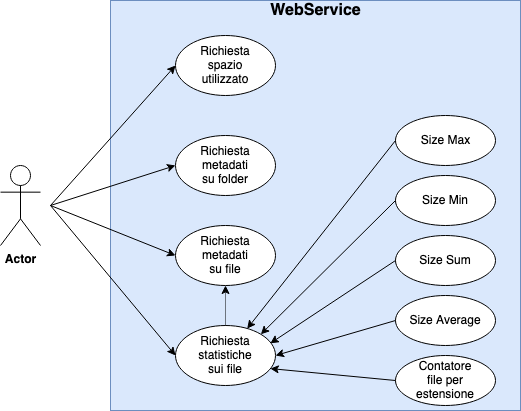

The diagram above was exported from draw.io. Its source (the exported page's mxGraphModel, read from the mxfile embedded in the PNG):
<mxGraphModel dx="827" dy="499" grid="1" gridSize="10" guides="1" tooltips="1" connect="1" arrows="1" fold="1" page="1" pageScale="1" pageWidth="827" pageHeight="1169" math="0" shadow="0">
  <root>
    <mxCell id="9KgdPtLp-D1211AMY2Ai-0" />
    <mxCell id="9KgdPtLp-D1211AMY2Ai-1" parent="9KgdPtLp-D1211AMY2Ai-0" />
    <mxCell id="ShQ7rnFdUeSHDuc2vk33-0" value="Actor" style="shape=umlActor;verticalLabelPosition=bottom;verticalAlign=top;html=1;fontStyle=1;" vertex="1" parent="9KgdPtLp-D1211AMY2Ai-1">
      <mxGeometry x="120" y="320" width="40" height="80" as="geometry" />
    </mxCell>
    <mxCell id="ShQ7rnFdUeSHDuc2vk33-2" value="" style="whiteSpace=wrap;html=1;aspect=fixed;fillColor=#dae8fc;strokeColor=#6c8ebf;" vertex="1" parent="9KgdPtLp-D1211AMY2Ai-1">
      <mxGeometry x="230" y="155" width="410" height="410" as="geometry" />
    </mxCell>
    <mxCell id="ShQ7rnFdUeSHDuc2vk33-3" value="&lt;b style=&quot;font-size: 16px;&quot;&gt;WebService&lt;/b&gt;" style="text;html=1;align=center;verticalAlign=middle;resizable=0;points=[];autosize=1;fontSize=16;" vertex="1" parent="9KgdPtLp-D1211AMY2Ai-1">
      <mxGeometry x="380" y="155" width="110" height="20" as="geometry" />
    </mxCell>
    <mxCell id="ShQ7rnFdUeSHDuc2vk33-4" value="" style="ellipse;whiteSpace=wrap;html=1;" vertex="1" parent="9KgdPtLp-D1211AMY2Ai-1">
      <mxGeometry x="295" y="190" width="100" height="60" as="geometry" />
    </mxCell>
    <mxCell id="ShQ7rnFdUeSHDuc2vk33-5" value="Richiesta spazio utilizzato" style="text;html=1;strokeColor=none;fillColor=none;align=center;verticalAlign=middle;whiteSpace=wrap;rounded=0;" vertex="1" parent="9KgdPtLp-D1211AMY2Ai-1">
      <mxGeometry x="325" y="210" width="40" height="20" as="geometry" />
    </mxCell>
    <mxCell id="ShQ7rnFdUeSHDuc2vk33-7" value="" style="ellipse;whiteSpace=wrap;html=1;" vertex="1" parent="9KgdPtLp-D1211AMY2Ai-1">
      <mxGeometry x="295" y="290" width="100" height="60" as="geometry" />
    </mxCell>
    <mxCell id="ShQ7rnFdUeSHDuc2vk33-8" value="Richiesta metadati su folder" style="text;html=1;strokeColor=none;fillColor=none;align=center;verticalAlign=middle;whiteSpace=wrap;rounded=0;" vertex="1" parent="9KgdPtLp-D1211AMY2Ai-1">
      <mxGeometry x="325" y="310" width="40" height="20" as="geometry" />
    </mxCell>
    <mxCell id="ShQ7rnFdUeSHDuc2vk33-9" value="" style="ellipse;whiteSpace=wrap;html=1;" vertex="1" parent="9KgdPtLp-D1211AMY2Ai-1">
      <mxGeometry x="295" y="380" width="100" height="60" as="geometry" />
    </mxCell>
    <mxCell id="ShQ7rnFdUeSHDuc2vk33-10" value="" style="ellipse;whiteSpace=wrap;html=1;" vertex="1" parent="9KgdPtLp-D1211AMY2Ai-1">
      <mxGeometry x="295" y="480" width="100" height="60" as="geometry" />
    </mxCell>
    <mxCell id="ShQ7rnFdUeSHDuc2vk33-13" value="Richiesta metadati su file" style="text;html=1;strokeColor=none;fillColor=none;align=center;verticalAlign=middle;whiteSpace=wrap;rounded=0;" vertex="1" parent="9KgdPtLp-D1211AMY2Ai-1">
      <mxGeometry x="325" y="400" width="40" height="20" as="geometry" />
    </mxCell>
    <mxCell id="ShQ7rnFdUeSHDuc2vk33-14" value="&lt;div&gt;Richiesta statistiche sui file&lt;/div&gt;" style="text;html=1;strokeColor=none;fillColor=none;align=center;verticalAlign=middle;whiteSpace=wrap;rounded=0;" vertex="1" parent="9KgdPtLp-D1211AMY2Ai-1">
      <mxGeometry x="325" y="500" width="40" height="20" as="geometry" />
    </mxCell>
    <mxCell id="ShQ7rnFdUeSHDuc2vk33-18" value="" style="endArrow=classic;html=1;entryX=0;entryY=0.5;entryDx=0;entryDy=0;" edge="1" parent="9KgdPtLp-D1211AMY2Ai-1" target="ShQ7rnFdUeSHDuc2vk33-10">
      <mxGeometry width="50" height="50" relative="1" as="geometry">
        <mxPoint x="170" y="360" as="sourcePoint" />
        <mxPoint x="220" y="340" as="targetPoint" />
      </mxGeometry>
    </mxCell>
    <mxCell id="ShQ7rnFdUeSHDuc2vk33-19" value="" style="endArrow=classic;html=1;entryX=0;entryY=0.5;entryDx=0;entryDy=0;" edge="1" parent="9KgdPtLp-D1211AMY2Ai-1" target="ShQ7rnFdUeSHDuc2vk33-4">
      <mxGeometry width="50" height="50" relative="1" as="geometry">
        <mxPoint x="170" y="360" as="sourcePoint" />
        <mxPoint x="202.5" y="310" as="targetPoint" />
      </mxGeometry>
    </mxCell>
    <mxCell id="ShQ7rnFdUeSHDuc2vk33-20" value="" style="endArrow=classic;html=1;entryX=0;entryY=0.5;entryDx=0;entryDy=0;" edge="1" parent="9KgdPtLp-D1211AMY2Ai-1" target="ShQ7rnFdUeSHDuc2vk33-7">
      <mxGeometry width="50" height="50" relative="1" as="geometry">
        <mxPoint x="170" y="360" as="sourcePoint" />
        <mxPoint x="305" y="230" as="targetPoint" />
      </mxGeometry>
    </mxCell>
    <mxCell id="ShQ7rnFdUeSHDuc2vk33-21" value="" style="endArrow=classic;html=1;entryX=0;entryY=0.5;entryDx=0;entryDy=0;" edge="1" parent="9KgdPtLp-D1211AMY2Ai-1" target="ShQ7rnFdUeSHDuc2vk33-9">
      <mxGeometry width="50" height="50" relative="1" as="geometry">
        <mxPoint x="170" y="360" as="sourcePoint" />
        <mxPoint x="305" y="330" as="targetPoint" />
      </mxGeometry>
    </mxCell>
    <mxCell id="ShQ7rnFdUeSHDuc2vk33-24" value="" style="ellipse;whiteSpace=wrap;html=1;" vertex="1" parent="9KgdPtLp-D1211AMY2Ai-1">
      <mxGeometry x="515" y="510" width="100" height="50" as="geometry" />
    </mxCell>
    <mxCell id="ShQ7rnFdUeSHDuc2vk33-25" value="Size Average" style="ellipse;whiteSpace=wrap;html=1;" vertex="1" parent="9KgdPtLp-D1211AMY2Ai-1">
      <mxGeometry x="515" y="450" width="100" height="50" as="geometry" />
    </mxCell>
    <mxCell id="ShQ7rnFdUeSHDuc2vk33-26" value="Size Min" style="ellipse;whiteSpace=wrap;html=1;" vertex="1" parent="9KgdPtLp-D1211AMY2Ai-1">
      <mxGeometry x="515" y="330" width="100" height="50" as="geometry" />
    </mxCell>
    <mxCell id="ShQ7rnFdUeSHDuc2vk33-27" value="" style="ellipse;whiteSpace=wrap;html=1;" vertex="1" parent="9KgdPtLp-D1211AMY2Ai-1">
      <mxGeometry x="515" y="270" width="100" height="50" as="geometry" />
    </mxCell>
    <mxCell id="ShQ7rnFdUeSHDuc2vk33-28" value="" style="endArrow=classic;html=1;exitX=0;exitY=0.5;exitDx=0;exitDy=0;entryX=0.717;entryY=0.052;entryDx=0;entryDy=0;entryPerimeter=0;" edge="1" parent="9KgdPtLp-D1211AMY2Ai-1" source="ShQ7rnFdUeSHDuc2vk33-27" target="ShQ7rnFdUeSHDuc2vk33-10">
      <mxGeometry width="50" height="50" relative="1" as="geometry">
        <mxPoint x="390" y="390" as="sourcePoint" />
        <mxPoint x="389" y="480" as="targetPoint" />
      </mxGeometry>
    </mxCell>
    <mxCell id="ShQ7rnFdUeSHDuc2vk33-29" value="" style="endArrow=classic;html=1;exitX=0;exitY=0.5;exitDx=0;exitDy=0;entryX=1;entryY=0;entryDx=0;entryDy=0;" edge="1" parent="9KgdPtLp-D1211AMY2Ai-1" source="ShQ7rnFdUeSHDuc2vk33-26" target="ShQ7rnFdUeSHDuc2vk33-10">
      <mxGeometry width="50" height="50" relative="1" as="geometry">
        <mxPoint x="525" y="305" as="sourcePoint" />
        <mxPoint x="400" y="490" as="targetPoint" />
      </mxGeometry>
    </mxCell>
    <mxCell id="ShQ7rnFdUeSHDuc2vk33-30" value="" style="endArrow=classic;html=1;exitX=0;exitY=0.5;exitDx=0;exitDy=0;entryX=1;entryY=0.5;entryDx=0;entryDy=0;" edge="1" parent="9KgdPtLp-D1211AMY2Ai-1" source="ShQ7rnFdUeSHDuc2vk33-25" target="ShQ7rnFdUeSHDuc2vk33-10">
      <mxGeometry width="50" height="50" relative="1" as="geometry">
        <mxPoint x="525" y="365" as="sourcePoint" />
        <mxPoint x="410" y="500" as="targetPoint" />
      </mxGeometry>
    </mxCell>
    <mxCell id="ShQ7rnFdUeSHDuc2vk33-31" value="" style="endArrow=classic;html=1;exitX=0;exitY=0.5;exitDx=0;exitDy=0;entryX=0.948;entryY=0.718;entryDx=0;entryDy=0;entryPerimeter=0;" edge="1" parent="9KgdPtLp-D1211AMY2Ai-1" source="ShQ7rnFdUeSHDuc2vk33-24" target="ShQ7rnFdUeSHDuc2vk33-10">
      <mxGeometry width="50" height="50" relative="1" as="geometry">
        <mxPoint x="525" y="425" as="sourcePoint" />
        <mxPoint x="399" y="504" as="targetPoint" />
      </mxGeometry>
    </mxCell>
    <mxCell id="ShQ7rnFdUeSHDuc2vk33-32" value="" style="endArrow=classic;html=1;exitX=0.5;exitY=0;exitDx=0;exitDy=0;dashed=1;dashPattern=1 1;" edge="1" parent="9KgdPtLp-D1211AMY2Ai-1" source="ShQ7rnFdUeSHDuc2vk33-10" target="ShQ7rnFdUeSHDuc2vk33-9">
      <mxGeometry width="50" height="50" relative="1" as="geometry">
        <mxPoint x="380" y="400" as="sourcePoint" />
        <mxPoint x="430" y="350" as="targetPoint" />
      </mxGeometry>
    </mxCell>
    <mxCell id="ShQ7rnFdUeSHDuc2vk33-34" value="&lt;div&gt;Size Max&lt;/div&gt;" style="text;html=1;align=center;verticalAlign=middle;resizable=0;points=[];autosize=1;" vertex="1" parent="9KgdPtLp-D1211AMY2Ai-1">
      <mxGeometry x="535" y="285" width="60" height="20" as="geometry" />
    </mxCell>
    <mxCell id="ShQ7rnFdUeSHDuc2vk33-23" value="Contatore file per estensione" style="text;html=1;strokeColor=none;fillColor=none;align=center;verticalAlign=middle;whiteSpace=wrap;rounded=0;" vertex="1" parent="9KgdPtLp-D1211AMY2Ai-1">
      <mxGeometry x="545" y="525" width="40" height="20" as="geometry" />
    </mxCell>
    <mxCell id="sYaaU4CYRnPABRmPClzu-0" value="Size Sum" style="ellipse;whiteSpace=wrap;html=1;" vertex="1" parent="9KgdPtLp-D1211AMY2Ai-1">
      <mxGeometry x="515" y="390" width="100" height="50" as="geometry" />
    </mxCell>
    <mxCell id="sYaaU4CYRnPABRmPClzu-1" value="" style="endArrow=classic;html=1;exitX=0;exitY=0.5;exitDx=0;exitDy=0;entryX=0.948;entryY=0.297;entryDx=0;entryDy=0;entryPerimeter=0;" edge="1" parent="9KgdPtLp-D1211AMY2Ai-1" source="sYaaU4CYRnPABRmPClzu-0" target="ShQ7rnFdUeSHDuc2vk33-10">
      <mxGeometry width="50" height="50" relative="1" as="geometry">
        <mxPoint x="525" y="485" as="sourcePoint" />
        <mxPoint x="408.29999999999995" y="513.1" as="targetPoint" />
      </mxGeometry>
    </mxCell>
  </root>
</mxGraphModel>